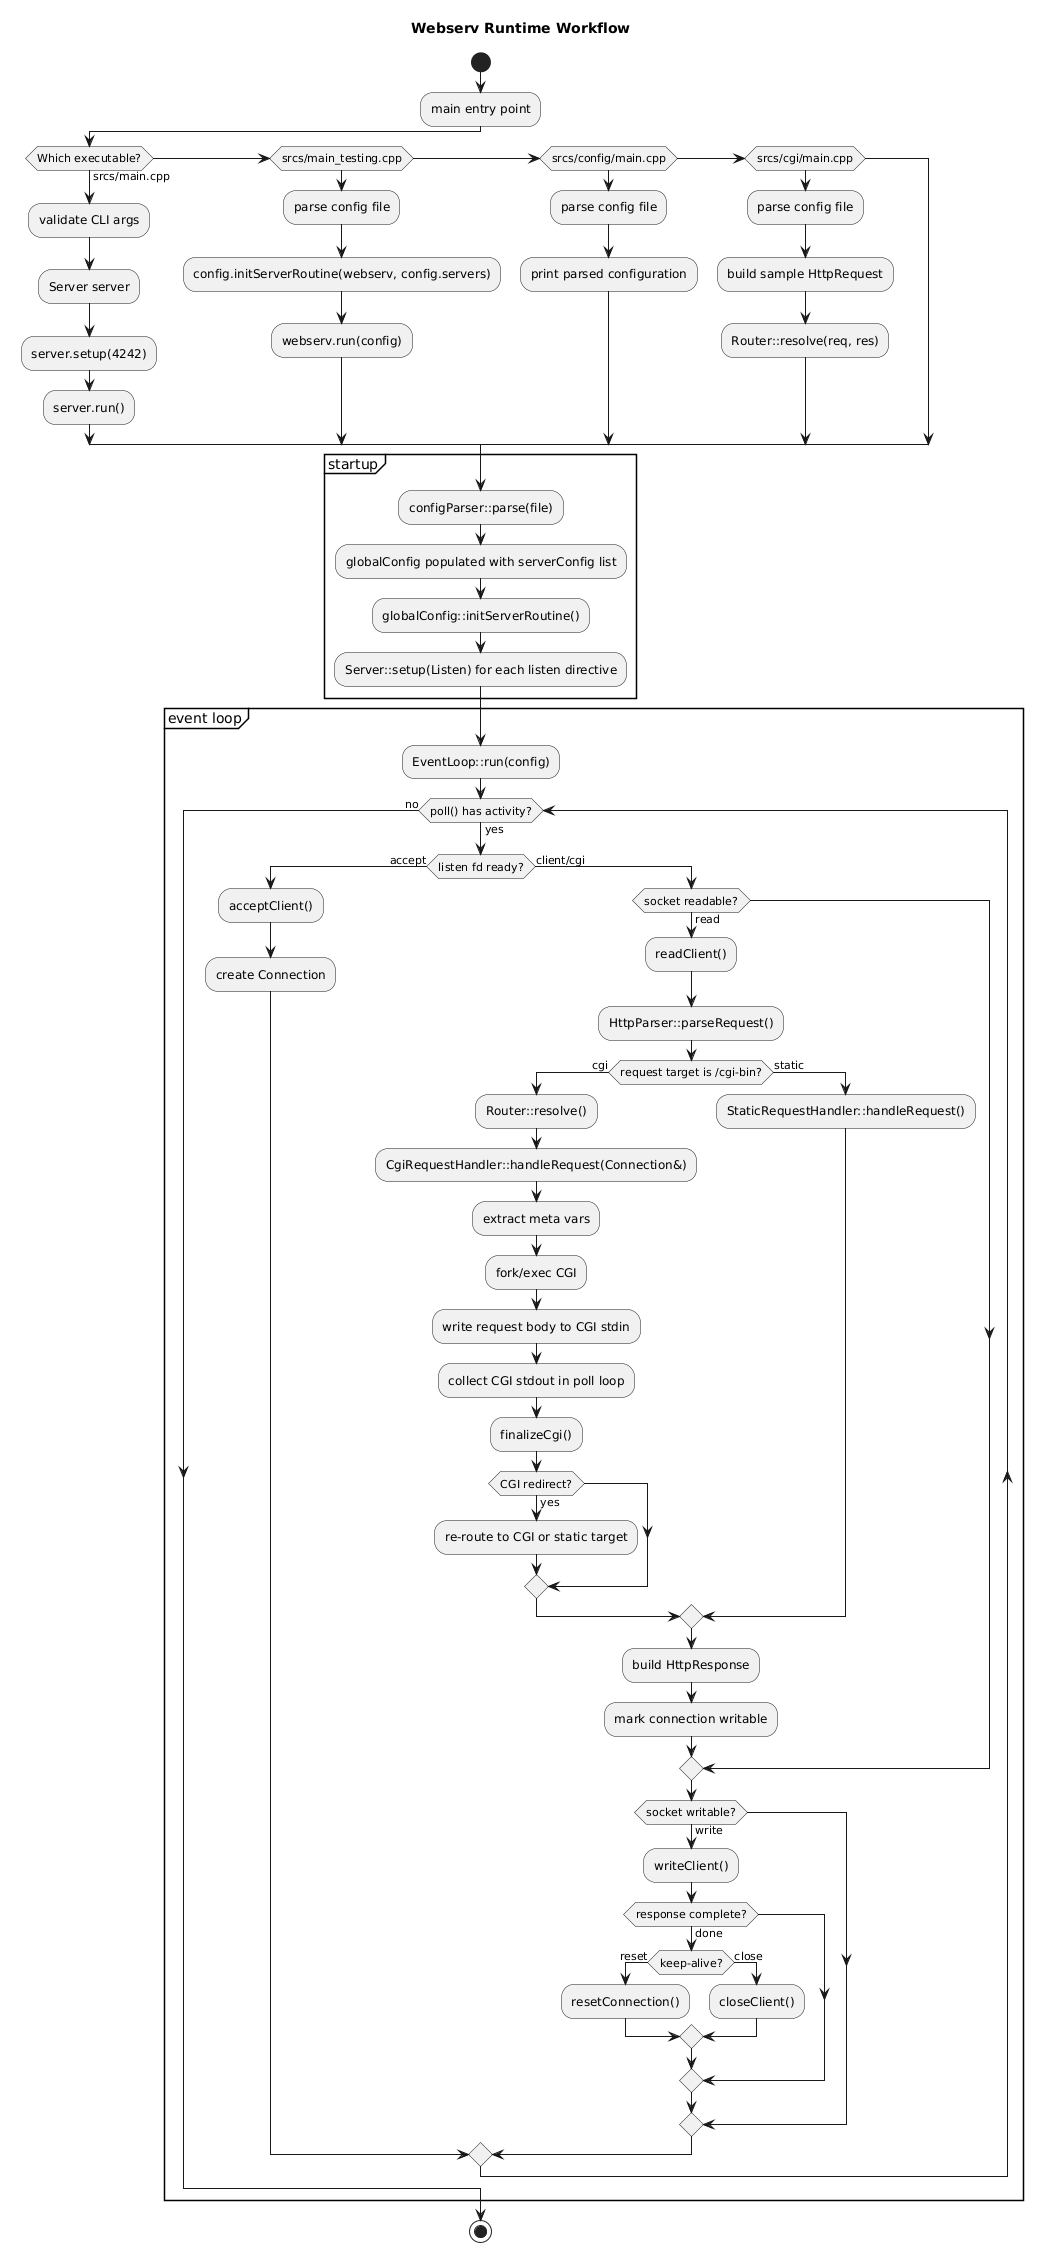

The diagram above was rendered by PlantUML. Its source (embedded in the PNG):
@startuml
title Webserv Runtime Workflow
start

:main entry point;
if (Which executable?) then (srcs/main.cpp)
  :validate CLI args;
  :Server server;
  :server.setup(4242);
  :server.run();
elseif (srcs/main_testing.cpp)
  :parse config file;
  :config.initServerRoutine(webserv, config.servers);
  :webserv.run(config);
elseif (srcs/config/main.cpp)
  :parse config file;
  :print parsed configuration;
elseif (srcs/cgi/main.cpp)
  :parse config file;
  :build sample HttpRequest;
  :Router::resolve(req, res);
endif

partition "startup" {
  :configParser::parse(file);
  :globalConfig populated with serverConfig list;
  :globalConfig::initServerRoutine();
  :Server::setup(Listen) for each listen directive;
}

partition "event loop" {
  :EventLoop::run(config);
  while (poll() has activity?) is (yes)
    if (listen fd ready?) then (accept)
      :acceptClient();
      :create Connection;
    else (client/cgi)
      if (socket readable?) then (read)
        :readClient();
        :HttpParser::parseRequest();
        if (request target is /cgi-bin?) then (cgi) /' CGI depends not on /cgi-bin, but on config, meaning is Route resolved as CGI or is location conigured for CGI? '/
          :Router::resolve();
          :CgiRequestHandler::handleRequest(Connection&);
          :extract meta vars;
          :fork/exec CGI;
          :write request body to CGI stdin;
          :collect CGI stdout in poll loop;
          :finalizeCgi();
          if (CGI redirect?) then (yes)
            :re-route to CGI or static target;
          endif
        else (static)
          :StaticRequestHandler::handleRequest();
        endif
        :build HttpResponse;
        :mark connection writable;
      endif
      if (socket writable?) then (write)
        :writeClient();
        if (response complete?) then (done)
          if (keep-alive?) then (reset)
            :resetConnection();
          else (close)
            :closeClient();
          endif
        endif
      endif
    endif
  endwhile (no)
}

stop
@enduml